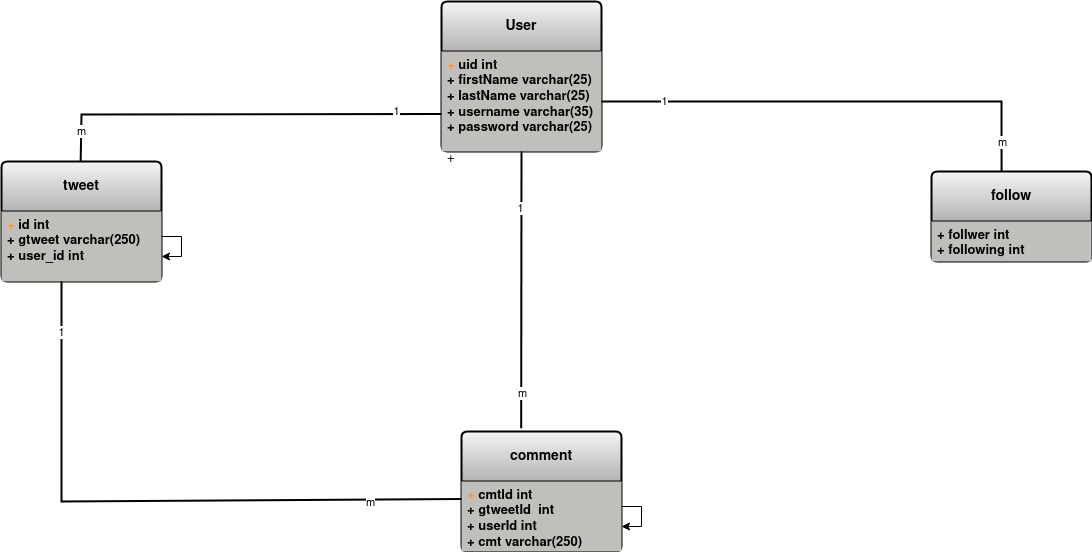

The diagram above was exported from draw.io. Its source (the exported page's mxGraphModel, read from the mxfile embedded in the PNG):
<mxGraphModel dx="2610" dy="906" grid="1" gridSize="10" guides="1" tooltips="1" connect="1" arrows="1" fold="1" page="1" pageScale="1" pageWidth="850" pageHeight="1100" background="#FFFFFF" math="0" shadow="0">
  <root>
    <mxCell id="0" />
    <mxCell id="1" parent="0" />
    <mxCell id="5LnetNzct4DbfCoolQc--1" value="&lt;b&gt;&lt;font color=&quot;#000000&quot;&gt;User&lt;/font&gt;&lt;/b&gt;" style="swimlane;childLayout=stackLayout;horizontal=1;startSize=50;horizontalStack=0;rounded=1;fontSize=14;fontStyle=0;strokeWidth=2;resizeParent=0;resizeLast=1;shadow=0;dashed=0;align=center;arcSize=4;whiteSpace=wrap;html=1;fillColor=#F5F5F5;gradientColor=#b3b3b3;strokeColor=default;" vertex="1" parent="1">
      <mxGeometry x="340" y="260" width="160" height="150" as="geometry" />
    </mxCell>
    <mxCell id="5LnetNzct4DbfCoolQc--2" value="&lt;div style=&quot;font-size: 13px;&quot;&gt;&lt;font style=&quot;font-size: 13px;&quot;&gt;&lt;b style=&quot;&quot;&gt;&lt;font style=&quot;font-size: 13px;&quot; color=&quot;#000000&quot;&gt;&lt;font style=&quot;font-size: 13px;&quot; color=&quot;#FF9933&quot;&gt;+&lt;/font&gt; uid int&lt;br&gt;&lt;/font&gt;&lt;/b&gt;&lt;/font&gt;&lt;/div&gt;&lt;font style=&quot;font-size: 13px;&quot;&gt;&lt;b style=&quot;&quot;&gt;&lt;font style=&quot;font-size: 13px;&quot; color=&quot;#000000&quot;&gt;+ firstName varchar(25)&lt;br&gt;&lt;/font&gt;&lt;/b&gt;&lt;/font&gt;&lt;div style=&quot;font-size: 13px;&quot;&gt;&lt;font style=&quot;font-size: 13px;&quot;&gt;&lt;b style=&quot;&quot;&gt;&lt;font style=&quot;font-size: 13px;&quot; color=&quot;#000000&quot;&gt;+ lastName varchar(25)&lt;/font&gt;&lt;/b&gt;&lt;/font&gt;&lt;/div&gt;&lt;div style=&quot;font-size: 13px;&quot;&gt;&lt;font style=&quot;font-size: 13px;&quot;&gt;&lt;b style=&quot;&quot;&gt;&lt;font style=&quot;font-size: 13px;&quot; color=&quot;#000000&quot;&gt;+ username varchar(35)&lt;br&gt;&lt;/font&gt;&lt;/b&gt;&lt;/font&gt;&lt;/div&gt;&lt;div style=&quot;font-size: 13px;&quot;&gt;&lt;font style=&quot;font-size: 13px;&quot;&gt;&lt;b style=&quot;&quot;&gt;&lt;font style=&quot;font-size: 13px;&quot; color=&quot;#000000&quot;&gt;+ password varchar(25)&lt;br&gt;&lt;/font&gt;&lt;/b&gt;&lt;/font&gt;&lt;/div&gt;&lt;div style=&quot;font-size: 13px;&quot;&gt;&lt;font style=&quot;font-size: 13px;&quot;&gt;&lt;b style=&quot;&quot;&gt;&lt;font style=&quot;font-size: 13px;&quot; color=&quot;#000000&quot;&gt;&lt;br&gt;&lt;/font&gt;&lt;/b&gt;&lt;/font&gt;&lt;/div&gt;&lt;font style=&quot;font-size: 13px;&quot;&gt;+&lt;/font&gt;" style="align=left;strokeColor=none;fillColor=#c0bfbc;spacingLeft=4;fontSize=12;verticalAlign=top;resizable=0;rotatable=0;part=1;html=1;rounded=0;glass=0;" vertex="1" parent="5LnetNzct4DbfCoolQc--1">
      <mxGeometry y="50" width="160" height="100" as="geometry" />
    </mxCell>
    <mxCell id="5LnetNzct4DbfCoolQc--3" value="&lt;b&gt;&lt;font color=&quot;#000000&quot;&gt;tweet&lt;/font&gt;&lt;/b&gt;" style="swimlane;childLayout=stackLayout;horizontal=1;startSize=50;horizontalStack=0;rounded=1;fontSize=14;fontStyle=0;strokeWidth=2;resizeParent=0;resizeLast=1;shadow=0;dashed=0;align=center;arcSize=4;whiteSpace=wrap;html=1;fillColor=#F5F5F5;gradientColor=#b3b3b3;strokeColor=default;" vertex="1" parent="1">
      <mxGeometry x="-100" y="420" width="160" height="120" as="geometry" />
    </mxCell>
    <mxCell id="5LnetNzct4DbfCoolQc--4" value="&lt;div style=&quot;font-size: 13px;&quot;&gt;&lt;font style=&quot;font-size: 13px;&quot;&gt;&lt;b style=&quot;&quot;&gt;&lt;font style=&quot;font-size: 13px;&quot; color=&quot;#000000&quot;&gt;&lt;font style=&quot;font-size: 13px;&quot; color=&quot;#FF9933&quot;&gt;+&lt;/font&gt; id int&lt;br&gt;&lt;/font&gt;&lt;/b&gt;&lt;/font&gt;&lt;/div&gt;&lt;font style=&quot;font-size: 13px;&quot;&gt;&lt;b style=&quot;&quot;&gt;&lt;font style=&quot;font-size: 13px;&quot; color=&quot;#000000&quot;&gt;+ gtweet varchar(250) &lt;br&gt;&lt;/font&gt;&lt;/b&gt;&lt;/font&gt;&lt;div style=&quot;font-size: 13px;&quot;&gt;&lt;font style=&quot;font-size: 13px;&quot;&gt;&lt;b style=&quot;&quot;&gt;&lt;font style=&quot;font-size: 13px;&quot; color=&quot;#000000&quot;&gt;+ user_id int&lt;br&gt;&lt;/font&gt;&lt;/b&gt;&lt;/font&gt;&lt;/div&gt;" style="align=left;strokeColor=none;fillColor=#c0bfbc;spacingLeft=4;fontSize=12;verticalAlign=top;resizable=0;rotatable=0;part=1;html=1;rounded=0;glass=0;" vertex="1" parent="5LnetNzct4DbfCoolQc--3">
      <mxGeometry y="50" width="160" height="70" as="geometry" />
    </mxCell>
    <mxCell id="5LnetNzct4DbfCoolQc--5" style="edgeStyle=orthogonalEdgeStyle;rounded=0;orthogonalLoop=1;jettySize=auto;html=1;" edge="1" parent="5LnetNzct4DbfCoolQc--3" source="5LnetNzct4DbfCoolQc--4" target="5LnetNzct4DbfCoolQc--4">
      <mxGeometry relative="1" as="geometry" />
    </mxCell>
    <mxCell id="5LnetNzct4DbfCoolQc--11" value="&lt;b&gt;&lt;font color=&quot;#000000&quot;&gt;follow&lt;/font&gt;&lt;/b&gt;" style="swimlane;childLayout=stackLayout;horizontal=1;startSize=50;horizontalStack=0;rounded=1;fontSize=14;fontStyle=0;strokeWidth=2;resizeParent=0;resizeLast=1;shadow=0;dashed=0;align=center;arcSize=4;whiteSpace=wrap;html=1;fillColor=#F5F5F5;gradientColor=#b3b3b3;strokeColor=default;" vertex="1" parent="1">
      <mxGeometry x="830" y="430" width="160" height="90" as="geometry" />
    </mxCell>
    <mxCell id="5LnetNzct4DbfCoolQc--12" value="&lt;div&gt;&lt;font style=&quot;font-size: 13px;&quot;&gt;&lt;b style=&quot;&quot;&gt;&lt;font style=&quot;font-size: 13px;&quot; color=&quot;#000000&quot;&gt;+ follwer int&lt;br&gt;&lt;/font&gt;&lt;/b&gt;&lt;/font&gt;&lt;/div&gt;&lt;div&gt;&lt;font style=&quot;font-size: 13px;&quot;&gt;&lt;b style=&quot;&quot;&gt;&lt;font style=&quot;font-size: 13px;&quot; color=&quot;#000000&quot;&gt;+ following int&lt;br&gt;&lt;/font&gt;&lt;/b&gt;&lt;/font&gt;&lt;/div&gt;" style="align=left;strokeColor=none;fillColor=#c0bfbc;spacingLeft=4;fontSize=12;verticalAlign=top;resizable=0;rotatable=0;part=1;html=1;rounded=0;glass=0;" vertex="1" parent="5LnetNzct4DbfCoolQc--11">
      <mxGeometry y="50" width="160" height="40" as="geometry" />
    </mxCell>
    <mxCell id="5LnetNzct4DbfCoolQc--14" value="&lt;b&gt;&lt;font color=&quot;#000000&quot;&gt;comment&lt;/font&gt;&lt;/b&gt;" style="swimlane;childLayout=stackLayout;horizontal=1;startSize=50;horizontalStack=0;rounded=1;fontSize=14;fontStyle=0;strokeWidth=2;resizeParent=0;resizeLast=1;shadow=0;dashed=0;align=center;arcSize=4;whiteSpace=wrap;html=1;fillColor=#F5F5F5;gradientColor=#b3b3b3;strokeColor=default;" vertex="1" parent="1">
      <mxGeometry x="360" y="690" width="160" height="120" as="geometry" />
    </mxCell>
    <mxCell id="5LnetNzct4DbfCoolQc--15" value="&lt;div style=&quot;font-size: 13px;&quot;&gt;&lt;font style=&quot;font-size: 13px;&quot;&gt;&lt;b style=&quot;&quot;&gt;&lt;font style=&quot;font-size: 13px;&quot; color=&quot;#000000&quot;&gt;&lt;font style=&quot;font-size: 13px;&quot; color=&quot;#FF9933&quot;&gt;+&lt;/font&gt; cmtId int&lt;br&gt;&lt;/font&gt;&lt;/b&gt;&lt;/font&gt;&lt;/div&gt;&lt;font style=&quot;font-size: 13px;&quot;&gt;&lt;b style=&quot;&quot;&gt;&lt;font style=&quot;font-size: 13px;&quot; color=&quot;#000000&quot;&gt;+ gtweetId&amp;nbsp; int&lt;br&gt;&lt;/font&gt;&lt;/b&gt;&lt;/font&gt;&lt;div style=&quot;font-size: 13px;&quot;&gt;&lt;font style=&quot;font-size: 13px;&quot;&gt;&lt;b style=&quot;&quot;&gt;&lt;font style=&quot;font-size: 13px;&quot; color=&quot;#000000&quot;&gt;+ userId int&lt;br&gt;&lt;/font&gt;&lt;/b&gt;&lt;/font&gt;&lt;/div&gt;&lt;div style=&quot;font-size: 13px;&quot;&gt;&lt;font style=&quot;font-size: 13px;&quot;&gt;&lt;b style=&quot;&quot;&gt;&lt;font style=&quot;font-size: 13px;&quot; color=&quot;#000000&quot;&gt;+ cmt varchar(250)&lt;br&gt;&lt;/font&gt;&lt;/b&gt;&lt;/font&gt;&lt;/div&gt;" style="align=left;strokeColor=none;fillColor=#c0bfbc;spacingLeft=4;fontSize=12;verticalAlign=top;resizable=0;rotatable=0;part=1;html=1;rounded=0;glass=0;" vertex="1" parent="5LnetNzct4DbfCoolQc--14">
      <mxGeometry y="50" width="160" height="70" as="geometry" />
    </mxCell>
    <mxCell id="5LnetNzct4DbfCoolQc--16" style="edgeStyle=orthogonalEdgeStyle;rounded=0;orthogonalLoop=1;jettySize=auto;html=1;" edge="1" parent="5LnetNzct4DbfCoolQc--14" source="5LnetNzct4DbfCoolQc--15" target="5LnetNzct4DbfCoolQc--15">
      <mxGeometry relative="1" as="geometry" />
    </mxCell>
    <mxCell id="5LnetNzct4DbfCoolQc--19" value="" style="endArrow=none;html=1;rounded=0;entryX=0.5;entryY=1;entryDx=0;entryDy=0;exitX=0.373;exitY=-0.028;exitDx=0;exitDy=0;exitPerimeter=0;strokeWidth=2;strokeColor=#000000;" edge="1" parent="1" source="5LnetNzct4DbfCoolQc--14" target="5LnetNzct4DbfCoolQc--2">
      <mxGeometry width="50" height="50" relative="1" as="geometry">
        <mxPoint x="180" y="550" as="sourcePoint" />
        <mxPoint x="230" y="500" as="targetPoint" />
      </mxGeometry>
    </mxCell>
    <mxCell id="5LnetNzct4DbfCoolQc--24" value="1" style="edgeLabel;html=1;align=center;verticalAlign=middle;resizable=0;points=[];" vertex="1" connectable="0" parent="5LnetNzct4DbfCoolQc--19">
      <mxGeometry x="0.5879" y="1" relative="1" as="geometry">
        <mxPoint as="offset" />
      </mxGeometry>
    </mxCell>
    <mxCell id="5LnetNzct4DbfCoolQc--29" value="m" style="edgeLabel;html=1;align=center;verticalAlign=middle;resizable=0;points=[];" vertex="1" connectable="0" parent="5LnetNzct4DbfCoolQc--19">
      <mxGeometry x="-0.7474" y="-1" relative="1" as="geometry">
        <mxPoint as="offset" />
      </mxGeometry>
    </mxCell>
    <mxCell id="5LnetNzct4DbfCoolQc--20" value="" style="endArrow=none;html=1;rounded=0;exitX=0.373;exitY=-0.028;exitDx=0;exitDy=0;exitPerimeter=0;strokeWidth=2;strokeColor=#000000;entryX=0;entryY=0.75;entryDx=0;entryDy=0;" edge="1" parent="1" target="5LnetNzct4DbfCoolQc--1">
      <mxGeometry width="50" height="50" relative="1" as="geometry">
        <mxPoint x="-20.829999999999984" y="420" as="sourcePoint" />
        <mxPoint x="-20" y="280" as="targetPoint" />
        <Array as="points">
          <mxPoint x="-20" y="373" />
        </Array>
      </mxGeometry>
    </mxCell>
    <mxCell id="5LnetNzct4DbfCoolQc--25" value="1" style="edgeLabel;html=1;align=center;verticalAlign=middle;resizable=0;points=[];" vertex="1" connectable="0" parent="5LnetNzct4DbfCoolQc--20">
      <mxGeometry x="0.7789" y="3" relative="1" as="geometry">
        <mxPoint as="offset" />
      </mxGeometry>
    </mxCell>
    <mxCell id="5LnetNzct4DbfCoolQc--31" value="m" style="edgeLabel;html=1;align=center;verticalAlign=middle;resizable=0;points=[];" vertex="1" connectable="0" parent="5LnetNzct4DbfCoolQc--20">
      <mxGeometry x="-0.6779" y="4" relative="1" as="geometry">
        <mxPoint x="-19" y="21" as="offset" />
      </mxGeometry>
    </mxCell>
    <mxCell id="5LnetNzct4DbfCoolQc--21" value="" style="endArrow=none;html=1;rounded=0;strokeWidth=2;strokeColor=#000000;entryX=0.438;entryY=0;entryDx=0;entryDy=0;entryPerimeter=0;" edge="1" parent="1" source="5LnetNzct4DbfCoolQc--2" target="5LnetNzct4DbfCoolQc--11">
      <mxGeometry width="50" height="50" relative="1" as="geometry">
        <mxPoint x="540" y="410" as="sourcePoint" />
        <mxPoint x="930" y="420" as="targetPoint" />
        <Array as="points">
          <mxPoint x="900" y="360" />
        </Array>
      </mxGeometry>
    </mxCell>
    <mxCell id="5LnetNzct4DbfCoolQc--22" value="1" style="edgeLabel;html=1;align=center;verticalAlign=middle;resizable=0;points=[];" vertex="1" connectable="0" parent="5LnetNzct4DbfCoolQc--21">
      <mxGeometry x="-0.7359" y="1" relative="1" as="geometry">
        <mxPoint as="offset" />
      </mxGeometry>
    </mxCell>
    <mxCell id="5LnetNzct4DbfCoolQc--30" value="m" style="edgeLabel;html=1;align=center;verticalAlign=middle;resizable=0;points=[];" vertex="1" connectable="0" parent="5LnetNzct4DbfCoolQc--21">
      <mxGeometry x="0.5307" relative="1" as="geometry">
        <mxPoint x="40" y="40" as="offset" />
      </mxGeometry>
    </mxCell>
    <mxCell id="5LnetNzct4DbfCoolQc--26" value="" style="endArrow=none;html=1;rounded=0;entryX=0.5;entryY=1;entryDx=0;entryDy=0;strokeWidth=2;strokeColor=#000000;exitX=0;exitY=0.25;exitDx=0;exitDy=0;" edge="1" parent="1" source="5LnetNzct4DbfCoolQc--15">
      <mxGeometry width="50" height="50" relative="1" as="geometry">
        <mxPoint x="260" y="760" as="sourcePoint" />
        <mxPoint x="-40" y="540" as="targetPoint" />
        <Array as="points">
          <mxPoint x="-40" y="760" />
        </Array>
      </mxGeometry>
    </mxCell>
    <mxCell id="5LnetNzct4DbfCoolQc--27" value="1" style="edgeLabel;html=1;align=center;verticalAlign=middle;resizable=0;points=[];" vertex="1" connectable="0" parent="5LnetNzct4DbfCoolQc--26">
      <mxGeometry x="0.5879" y="1" relative="1" as="geometry">
        <mxPoint y="-78" as="offset" />
      </mxGeometry>
    </mxCell>
    <mxCell id="5LnetNzct4DbfCoolQc--28" value="m" style="edgeLabel;html=1;align=center;verticalAlign=middle;resizable=0;points=[];" vertex="1" connectable="0" parent="5LnetNzct4DbfCoolQc--26">
      <mxGeometry x="-0.703" y="2" relative="1" as="geometry">
        <mxPoint as="offset" />
      </mxGeometry>
    </mxCell>
  </root>
</mxGraphModel>